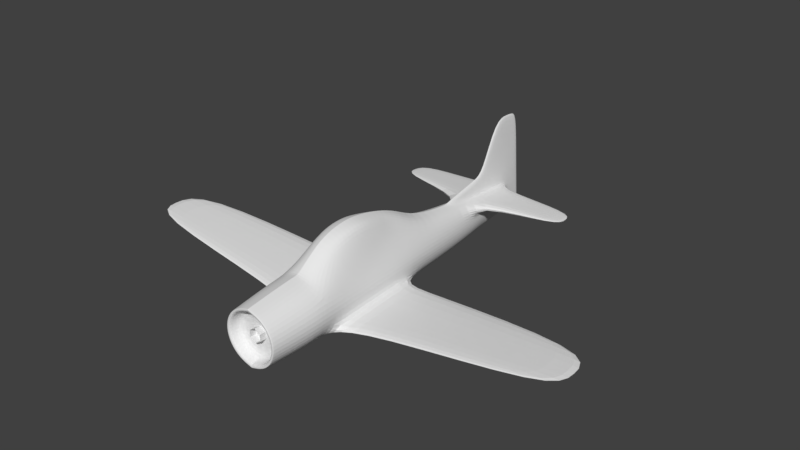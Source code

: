 # Source: LowPolyAeroplane.blend  (saved by Blender 2.78.0; exported with 4.5.12 LTS)
import bpy
from mathutils import Matrix  # noqa: F401  (used for matrix-valued properties, if any)

bpy.ops.wm.read_factory_settings(use_empty=True)
scene = bpy.context.scene
scene.name = 'Scene'

# ---- collections
col_collection_3 = bpy.data.collections.new('Collection 3'); scene.collection.children.link(col_collection_3)

# ---- world
world_world = bpy.data.worlds.new('World'); scene.world = world_world
world_world.color = (0.05088, 0.05088, 0.05088)
world_world.use_sun_shadow = False
world_world.sun_shadow_jitter_overblur = 0.0
world_world.cycles.sampling_method = 'MANUAL'

# ---- meshes
me_cylinder = bpy.data.meshes.new('Cylinder')
me_cylinder.from_pydata([(0.0, 1.0, -1.0), (0.0, 1.0, 1.0), (0.866, 0.5, -1.0), (0.866, 0.5, 1.0), (0.866, -0.5, -1.0), (0.866, -0.5, 1.0), (-8.742e-08, -1.0, -1.0), (-8.742e-08, -1.0, 1.0), (-0.866, -0.5, -1.0), (-0.866, -0.5, 1.0), (-0.866, 0.5, -1.0), (-0.866, 0.5, 1.0)], [], [(0, 1, 3, 2), (2, 3, 5, 4), (4, 5, 7, 6), (6, 7, 9, 8), (8, 9, 11, 10), (10, 11, 1, 0)])
me_cylinder.use_remesh_preserve_volume = False
me_cylinder.use_remesh_preserve_attributes = False
me_cylinder.use_mirror_vertex_groups = False
me_cylinder.update()
me_cylinder_001 = bpy.data.meshes.new('Cylinder.001')
me_cylinder_001.from_pydata([(-4.998e-09, 0.5399, 1.269), (-6.337e-09, 0.4557, 1.888), (0.2535, 0.472, 1.269), (0.2279, 0.3947, 1.888), (0.439, 0.2864, 1.269), (0.3947, 0.2279, 1.888), (0.507, 0.03295, 1.269), (0.4557, 3.496e-08, 1.888), (0.439, -0.2205, 1.269), (0.3947, -0.2279, 1.888), (0.2535, -0.4061, 1.269), (0.2279, -0.3947, 1.888), (7.155e-08, -0.474, 1.269), (6.248e-08, -0.4557, 1.888), (-6.502e-08, 0.5635, 0.9912), (0.2558, 0.4949, 0.9912), (0.4431, 0.3076, 0.9912), (0.5117, 0.05178, 0.9912), (0.4431, -0.2041, 0.9912), (0.2558, -0.3914, 0.9912), (1.224e-08, -0.4599, 0.9912), (-6.847e-08, 0.4907, -1.524), (0.1878, 0.429, -1.524), (0.3252, 0.2604, -1.524), (0.3756, 0.02999, -1.524), (0.3252, -0.2004, -1.524), (0.1878, -0.369, -1.524), (-1.176e-08, -0.4308, -1.524), (-6.854e-09, 0.3767, -2.304), (0.149, 0.325, -2.304), (0.2581, 0.1837, -2.304), (0.298, -0.00924, -2.304), (0.2581, -0.2022, -2.304), (0.149, -0.3467, -2.304), (3.815e-08, -0.3984, -2.304), (0.02689, 0.1635, -3.925), (0.027, 0.07769, -3.917), (0.02758, -0.03946, -3.907), (0.027, -0.1566, -3.896), (0.02689, -0.2489, -3.888), (-5.588e-08, -0.2762, -3.886), (-1.015e-08, 0.4068, -2.35), (0.03783, 0.3578, -2.35), (8.823e-08, 0.5412, -3.049), (0.02547, 0.2145, -3.93), (1.091e-07, 0.4469, -2.543), (0.03783, 0.398, -2.543), (0.02547, 0.5149, -3.957), (0.06525, 0.2277, -3.32), (0.06525, -0.2948, -3.32), (0.113, -0.1281, -3.32), (0.113, 0.1189, -3.32), (-1.899e-08, -0.3279, -3.32), (0.1305, -0.004611, -3.32), (0.02535, 0.281, -3.32), (0.02535, 0.5711, -3.247), (5.827e-08, 0.6024, -3.247), (-6.556e-08, 1.385, -4.037), (0.02547, 1.355, -4.034), (0.03076, 1.373, -3.57), (-4.183e-08, 1.411, -3.57), (0.1786, -0.1857, -2.934), (-7.67e-08, 0.1775, -4.223), (0.02514, 0.1775, -4.223), (0.02525, 0.09731, -4.23), (0.02579, -0.01224, -4.24), (0.02525, -0.1218, -4.251), (0.02514, -0.202, -4.258), (-5.58e-08, -0.2275, -4.26), (-6.485e-08, 0.253, -4.216), (0.02382, 0.2252, -4.218), (4.663e-08, 0.5339, -4.19), (0.02382, 0.5061, -4.192), (-6.485e-08, 1.319, -4.117), (0.02382, 1.292, -4.119), (-7.321e-08, 0.09731, -4.23), (-6.625e-08, -0.01224, -4.24), (-5.928e-08, -0.1218, -4.251), (0.1031, 0.2641, -2.934), (0.1031, -0.3159, -2.934), (0.1786, 0.1436, -2.934), (2.293e-09, -0.36, -2.934), (0.2062, -0.02104, -2.934), (0.03318, 0.3067, -2.939), (0.03318, 0.4994, -3.049), (0.05152, 0.1959, -3.733), (0.05152, -0.2729, -3.714), (0.07888, 0.09889, -3.729), (-3.728e-08, -0.3063, -3.712), (0.08918, -0.03368, -3.723), (0.02796, 0.2453, -3.736), (0.02796, 0.5325, -3.774), (0.07888, -0.1663, -3.718), (0.02796, 1.363, -3.885), (-5.439e-08, 1.397, -3.886), (1.556, 0.2072, -3.139), (1.572, 0.1972, -3.397), (1.556, 0.1694, -3.14), (1.572, 0.1629, -3.396), (1.494, 0.1858, -3.664), (1.495, 0.1554, -3.664), (-6.337e-09, 0.4557, 1.888), (0.2279, 0.3947, 1.888), (0.3947, 0.2279, 1.888), (0.4557, 3.496e-08, 1.888), (0.3947, -0.2279, 1.888), (0.2279, -0.3947, 1.888), (6.248e-08, -0.4557, 1.888), (-6.319e-09, 0.3905, 1.888), (0.1952, 0.3382, 1.888), (0.3382, 0.1952, 1.888), (0.3905, 2.427e-08, 1.888), (0.3382, -0.1952, 1.888), (0.1952, -0.3382, 1.888), (5.264e-08, -0.3905, 1.888), (-6.319e-09, 0.3905, 1.682), (0.1952, 0.3382, 1.682), (0.3382, 0.1952, 1.682), (0.3905, -9.206e-09, 1.682), (0.3382, -0.1952, 1.682), (0.1952, -0.3382, 1.682), (5.264e-08, -0.3905, 1.682), (-6.209e-09, -6.954e-08, 1.682), (0.1817, 0.7889, -0.6096), (0.08829, 0.8684, -0.6888), (-1.973e-07, 0.8989, -0.7029), (0.2079, 0.7501, 0.5056), (0.112, 0.8436, 0.5469), (-1.912e-07, 0.8779, 0.5621), (-1.248e-07, 0.5726, 0.9397), (0.2385, 0.5302, -0.795), (0.1451, 0.7131, -1.049), (0.1108, 0.572, 0.9064), (0.2916, 0.5532, 0.7469), (-1.379e-07, 0.7479, -1.087), (0.2388, -0.3858, 0.7529), (0.2218, -0.3954, -0.05394), (0.2048, -0.3898, -0.9177), (0.3547, -0.2013, -0.9177), (0.3842, -0.2174, -0.05394), (0.4137, -0.241, 0.7454), (0.4137, 0.2958, 0.5104), (0.3842, 0.284, -0.05394), (0.3547, 0.2722, -0.5993), (6.241e-09, -0.464, 0.7529), (2.407e-10, -0.4681, -0.05394), (-5.759e-09, -0.4532, -0.9177), (0.4777, 0.04633, 0.59), (0.4436, 0.04089, -0.05394), (0.4096, 0.03544, -0.7698), (0.1118, 0.9569, -0.3116), (0.1211, 0.9849, -0.05577), (0.1303, 0.9522, 0.2418), (0.2167, 0.893, 0.2205), (0.2188, 0.9282, -0.05709), (0.2027, 0.9028, -0.293), (-2.025e-07, 0.9855, 0.2496), (-2.066e-07, 1.017, -0.05529), (-2.048e-07, 0.9884, -0.3185), (0.2932, 0.4859, -0.4095), (0.3306, 0.4734, -0.05439), (0.3478, 0.4974, 0.3614), (3.825, 0.07793, 0.4238), (3.89, 0.06835, -0.005586), (3.823, 0.07393, -0.5873), (3.827, 0.1669, -0.5873), (3.907, 0.1508, -0.005586), (3.855, 0.1271, 0.4162), (0.8196, -0.152, -0.8734), (0.8202, -0.2896, -0.8734), (0.8454, -0.2856, 0.5178), (0.8698, -0.1918, 0.5103), (0.8558, -0.1681, -0.04746), (0.8439, -0.2952, -0.04746)], [], [(0, 1, 3, 2), (2, 3, 5, 4), (4, 5, 7, 6), (6, 7, 9, 8), (8, 9, 11, 10), (10, 11, 13, 12), (10, 12, 20, 19), (138, 137, 26, 25), (8, 10, 19, 18), (6, 8, 18, 17), (0, 2, 15, 14), (4, 6, 17, 16), (2, 4, 16, 15), (130, 131, 124, 123), (132, 133, 126, 127), (137, 146, 27, 26), (143, 149, 24, 23), (149, 138, 25, 24), (25, 26, 33, 32), (22, 23, 30, 29), (26, 27, 34, 33), (23, 24, 31, 30), (24, 25, 32, 31), (21, 22, 29, 28), (92, 86, 39, 38), (67, 39, 40, 68), (85, 87, 36, 35), (86, 88, 40, 39), (87, 89, 37, 36), (89, 92, 38, 37), (90, 44, 47, 91), (28, 29, 42, 41), (85, 35, 44, 90), (66, 38, 39, 67), (65, 37, 38, 66), (41, 42, 46, 45), (64, 36, 37, 65), (43, 84, 55, 56), (78, 48, 54, 83), (83, 54, 55, 84), (82, 61, 50, 53), (80, 82, 53, 51), (79, 81, 52, 49), (48, 78, 95, 96), (61, 79, 49, 50), (94, 93, 58, 57), (91, 47, 58, 93), (63, 35, 36, 64), (56, 55, 59, 60), (57, 58, 74, 73), (44, 35, 63, 70), (47, 44, 70, 72), (58, 47, 72, 74), (63, 62, 69, 70), (70, 69, 71, 72), (72, 71, 73, 74), (75, 64, 65, 76), (76, 65, 66, 77), (77, 66, 67, 68), (64, 75, 62, 63), (32, 33, 79, 61), (29, 30, 80, 78), (33, 34, 81, 79), (30, 31, 82, 80), (31, 32, 61, 82), (42, 83, 84, 46), (29, 78, 83, 42), (45, 46, 84, 43), (55, 91, 93, 59), (60, 59, 93, 94), (48, 85, 90, 54), (54, 90, 91, 55), (53, 50, 92, 89), (51, 53, 89, 87), (49, 52, 88, 86), (51, 87, 100, 98), (50, 49, 86, 92), (95, 97, 98, 96), (96, 98, 100, 99), (78, 80, 97, 95), (87, 85, 99, 100), (85, 48, 96, 99), (80, 51, 98, 97), (13, 11, 106, 107), (11, 9, 105, 106), (9, 7, 104, 105), (3, 1, 101, 102), (7, 5, 103, 104), (5, 3, 102, 103), (105, 104, 111, 112), (102, 101, 108, 109), (106, 105, 112, 113), (103, 102, 109, 110), (107, 106, 113, 114), (104, 103, 110, 111), (112, 111, 118, 119), (109, 108, 115, 116), (113, 112, 119, 120), (110, 109, 116, 117), (114, 113, 120, 121), (111, 110, 117, 118), (119, 118, 122), (116, 115, 122), (120, 119, 122), (117, 116, 122), (121, 120, 122), (118, 117, 122), (150, 155, 123, 124), (158, 150, 124, 125), (159, 130, 123, 155), (129, 132, 127, 128), (131, 134, 125, 124), (22, 21, 134, 131), (14, 15, 132, 129), (143, 23, 130, 159), (15, 16, 133, 132), (23, 22, 131, 130), (16, 141, 161, 133), (141, 142, 160, 161), (142, 143, 159, 160), (133, 161, 153, 126), (161, 160, 154, 153), (160, 159, 155, 154), (128, 127, 152, 156), (156, 152, 151, 157), (157, 151, 150, 158), (127, 126, 153, 152), (152, 153, 154, 151), (151, 154, 155, 150), (17, 18, 140, 147), (147, 140, 139, 148), (148, 139, 138, 149), (16, 17, 147, 141), (141, 147, 148, 142), (142, 148, 149, 143), (19, 20, 144, 135), (135, 144, 145, 136), (136, 145, 146, 137), (18, 19, 135, 140), (171, 170, 162, 167), (169, 168, 165, 164), (167, 162, 163, 166), (166, 163, 164, 165), (172, 171, 167, 166), (170, 173, 163, 162), (168, 172, 166, 165), (173, 169, 164, 163), (136, 137, 169, 173), (138, 139, 172, 168), (135, 136, 173, 170), (139, 140, 171, 172), (137, 138, 168, 169), (140, 135, 170, 171)])
me_cylinder_001.use_remesh_preserve_volume = False
me_cylinder_001.use_remesh_preserve_attributes = False
me_cylinder_001.use_mirror_vertex_groups = False
me_cylinder_001.update()

# ---- objects
ob_cylinder_001 = bpy.data.objects.new('Cylinder.001', me_cylinder)
ob_cylinder = bpy.data.objects.new('Cylinder', me_cylinder_001)

# ---- transforms, parenting, visibility, modifiers, constraints
ob_cylinder_001.location = (-6.209e-09, -1.682, -3.436e-07)
ob_cylinder_001.rotation_euler = (1.571, -0.0, -0.0)
ob_cylinder_001.scale = (0.11, 0.11, 0.11)
ob_cylinder_001.lineart.crease_threshold = 0.0
ob_cylinder.location = (0.0, 0.0, 0.0)
ob_cylinder.rotation_euler = (1.571, -0.0, -0.0)
ob_cylinder.lineart.crease_threshold = 0.0
_m = ob_cylinder.modifiers.new('Subsurf', 'SUBSURF')
_m.uv_smooth = 'PRESERVE_CORNERS'
_m.quality = 2
_m.levels = 0
_m.show_only_control_edges = False
_m = ob_cylinder.modifiers.new('Mirror', 'MIRROR')
_m.use_clip = True

# ---- collection membership
col_collection_3.objects.link(ob_cylinder_001)
col_collection_3.objects.link(ob_cylinder)

# ---- scene / render settings (as saved in the file)
scene.frame_start = 1; scene.frame_end = 250; scene.frame_set(1)
scene.render.engine = 'BLENDER_EEVEE_NEXT'
scene.render.resolution_percentage = 50
scene.render.dither_intensity = 0.0
scene.cycles.use_denoising = False
scene.cycles.samples = 128
scene.cycles.sampling_pattern = 'TABULATED_SOBOL'
scene.cycles.light_sampling_threshold = 0.0
scene.cycles.use_adaptive_sampling = False
scene.cycles.use_light_tree = False
scene.cycles.blur_glossy = 0.0
scene.cycles.sample_clamp_indirect = 0.0
scene.view_settings.view_transform = 'Standard'
bpy.context.view_layer.update()

# ---- added for rendering (the .blend has no active camera and no usable light): camera, sun
cam_auto = bpy.data.cameras.new('AutoCamera')
cam_auto.lens = 50.0
cam_auto.sensor_width = 36.0
cam_auto.clip_end = 1000.0
ob_auto_camera = bpy.data.objects.new('AutoCamera', cam_auto)
scene.collection.objects.link(ob_auto_camera)
ob_auto_camera.location = (9.36312, -10.0495, 7.959)
ob_auto_camera.rotation_euler = (1.09748, -7.21219e-08, 0.694738)
scene.camera = ob_auto_camera
light_auto_sun = bpy.data.lights.new('AutoSun', 'SUN')
light_auto_sun.energy = 3.0
light_auto_sun.angle = 0.0523599
ob_auto_sun = bpy.data.objects.new('AutoSun', light_auto_sun)
scene.collection.objects.link(ob_auto_sun)
ob_auto_sun.rotation_euler = (0.872665, 0.174533, 0.523599)
bpy.context.view_layer.update()
